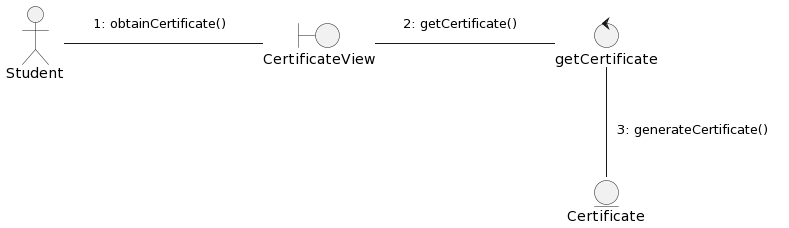

The diagram above was rendered by PlantUML. Its source (embedded in the PNG):
@startuml
skinparam NoteBackgroundColor transparent
skinparam NoteBorderColor transparent

actor Student as Estudiante
boundary "CertificateView" as solicitar_certificado
control "getCertificate" as controlador 
entity Certificate as Certificado

Estudiante -r- solicitar_certificado
note on link
1: obtainCertificate()
end note
solicitar_certificado -r- controlador
note on link
2: getCertificate()
end note
controlador -- Certificado
note on link
3: generateCertificate()
end note
@enduml